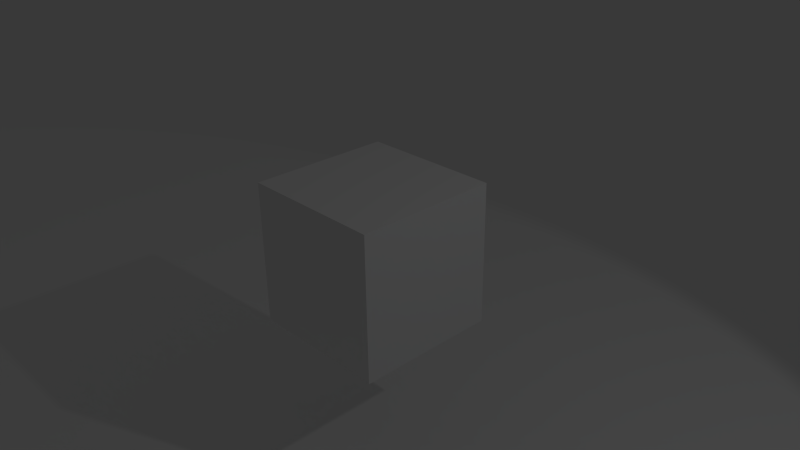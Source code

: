 # Source: OSC_melon.blend  (saved by Blender 2.65.0; exported with 4.5.12 LTS)
import bpy
from mathutils import Matrix  # noqa: F401  (used for matrix-valued properties, if any)

bpy.ops.wm.read_factory_settings(use_empty=True)
scene = bpy.context.scene
scene.name = 'Scene'

# ---- collections
col_collection_1 = bpy.data.collections.new('Collection 1'); scene.collection.children.link(col_collection_1)

# ---- materials (node trees are filled in below, after node groups)
mat_material_001 = bpy.data.materials.new('Material.001')
mat_material_001.alpha_threshold = 0.0
mat_material_001.use_transparent_shadow = False
mat_material_001.diffuse_color = (0.0, 0.4562, 0.8, 1.0)
mat_material_001.roughness = 0.5
mat_material_001.line_color = (0.0, 0.0, 0.0, 1.0)
mat_material = bpy.data.materials.new('Material')
mat_material.alpha_threshold = 0.0
mat_material.use_transparent_shadow = False
mat_material.roughness = 0.5
mat_material.line_color = (0.0, 0.0, 0.0, 1.0)

# ---- material node trees

# ---- world
world_world = bpy.data.worlds.new('World'); scene.world = world_world
world_world.color = (0.05088, 0.05088, 0.05088)
world_world.use_sun_shadow = False
world_world.sun_shadow_jitter_overblur = 0.0
world_world.cycles.sampling_method = 'MANUAL'
world_world.cycles.sample_map_resolution = 256

# ---- cameras
cam_camera = bpy.data.cameras.new('Camera')
cam_camera.clip_end = 100.0
cam_camera.lens = 35.0
cam_camera.sensor_width = 32.0
cam_camera.sensor_height = 18.0
cam_camera.ortho_scale = 7.314
cam_camera.dof.focus_distance = 0.0
cam_camera.dof.aperture_fstop = 128.0

# ---- lights
light_lamp = bpy.data.lights.new('Lamp', 'SPOT')
light_lamp.transmission_factor = 0.0
light_lamp.cutoff_distance = 30.0
light_lamp.energy = 100.0
light_lamp.shadow_buffer_clip_start = 1.001
light_lamp.shadow_soft_size = 0.1
light_lamp.shadow_maximum_resolution = 0.006
light_lamp.use_absolute_resolution = True
light_lamp.spot_size = 1.309
light_lamp.cycles.use_multiple_importance_sampling = False

# ---- meshes
me_cube_024 = bpy.data.meshes.new('Cube.024')
me_cube_024.from_pydata([(-1.0, -1.0, -1.0), (-1.0, 1.0, -1.0), (1.0, 1.0, -1.0), (1.0, -1.0, -1.0), (-1.0, -1.0, 1.0), (-1.0, 1.0, 1.0), (1.0, 1.0, 1.0), (1.0, -1.0, 1.0)], [], [(4, 5, 1, 0), (5, 6, 2, 1), (6, 7, 3, 2), (7, 4, 0, 3), (0, 1, 2, 3), (7, 6, 5, 4)])
me_cube_024.materials.append(mat_material_001)
me_cube_024.use_remesh_preserve_volume = False
me_cube_024.use_remesh_preserve_attributes = False
me_cube_024.use_mirror_vertex_groups = False
me_cube_024.update()
me_plane = bpy.data.meshes.new('Plane')
me_plane.from_pydata([(1.0, -1.0, 0.0), (-1.0, -1.0, 0.0), (1.0, 1.0, 0.0), (-1.0, 1.0, 0.0)], [], [(1, 0, 2, 3)])
me_plane.use_remesh_preserve_volume = False
me_plane.use_remesh_preserve_attributes = False
me_plane.use_mirror_vertex_groups = False
me_plane.update()
me_cube = bpy.data.meshes.new('Cube')
me_cube.from_pydata([(1.0, 1.0, -1.0), (1.0, -1.0, -1.0), (-1.0, -1.0, -1.0), (-1.0, 1.0, -1.0), (1.0, 1.0, 1.0), (1.0, -1.0, 1.0), (-1.0, -1.0, 1.0), (-1.0, 1.0, 1.0)], [], [(0, 1, 2, 3), (4, 7, 6, 5), (0, 4, 5, 1), (1, 5, 6, 2), (2, 6, 7, 3), (4, 0, 3, 7)])
me_cube.materials.append(mat_material)
me_cube.use_remesh_preserve_volume = False
me_cube.use_remesh_preserve_attributes = False
me_cube.use_mirror_vertex_groups = False
me_cube.update()

# ---- objects
ob_cube_015 = bpy.data.objects.new('Cube.015', me_cube_024)
ob_plane = bpy.data.objects.new('Plane', me_plane)
ob_router = bpy.data.objects.new('ROUTER', None)
ob_cube = bpy.data.objects.new('Cube', me_cube)
ob_lamp = bpy.data.objects.new('Lamp', light_lamp)
ob_camera = bpy.data.objects.new('Camera', cam_camera)

# ---- transforms, parenting, visibility, modifiers, constraints
ob_cube_015.location = (7.363, 2.081, -1.0)
ob_cube_015.scale = (0.3, 0.3, 2.0)
ob_cube_015.lineart.crease_threshold = 0.0
ob_plane.location = (0.0, 0.0, -3.0)
ob_plane.scale = (100.0, 100.0, 1.0)
ob_plane.lineart.crease_threshold = 0.0
ob_router.location = (0.0, 0.0, 0.0)
ob_router.empty_image_offset = (0.0, 0.0)
ob_router.lineart.crease_threshold = 0.0
ob_cube.location = (0.0, 0.0, 0.0)
ob_cube.lock_rotations_4d = False
ob_cube.empty_display_type = 'ARROWS'
ob_cube.lineart.crease_threshold = 0.0
ob_lamp.location = (7.436, 1.684, 6.321)
ob_lamp.rotation_euler = (0.6503, 0.05522, 1.866)
ob_lamp.lock_rotations_4d = False
ob_lamp.empty_display_type = 'ARROWS'
ob_lamp.color = (0.0, 0.0, 0.0, 0.0)
ob_lamp.lineart.crease_threshold = 0.0
ob_camera.location = (7.481, -6.508, 5.344)
ob_camera.rotation_euler = (1.109, 0.01082, 0.8149)
ob_camera.lock_rotations_4d = False
ob_camera.empty_display_type = 'ARROWS'
ob_camera.color = (0.0, 0.0, 0.0, 0.0)
ob_camera.display_type = 'WIRE'
ob_camera.lineart.crease_threshold = 0.0

# ---- collection membership
col_collection_1.objects.link(ob_cube_015)
col_collection_1.objects.link(ob_plane)
col_collection_1.objects.link(ob_router)
col_collection_1.objects.link(ob_cube)
col_collection_1.objects.link(ob_lamp)
col_collection_1.objects.link(ob_camera)

# ---- scene / render settings (as saved in the file)
scene.camera = ob_camera
scene.frame_start = 1; scene.frame_end = 250; scene.frame_set(0)
scene.render.engine = 'BLENDER_EEVEE_NEXT'
scene.render.image_settings.color_mode = 'RGB'
scene.render.image_settings.compression = 90
scene.render.resolution_percentage = 50
scene.render.dither_intensity = 0.0
scene.render.bake_margin = 2
scene.render.bake_bias = 0.0
scene.cycles.use_denoising = False
scene.cycles.samples = 10
scene.cycles.sampling_pattern = 'TABULATED_SOBOL'
scene.cycles.light_sampling_threshold = 0.0
scene.cycles.use_adaptive_sampling = False
scene.cycles.use_light_tree = False
scene.cycles.blur_glossy = 0.0
scene.cycles.volume_bounces = 1
scene.cycles.pixel_filter_type = 'GAUSSIAN'
scene.cycles.sample_clamp_indirect = 0.0
scene.view_settings.view_transform = 'Standard'
bpy.context.view_layer.update()

